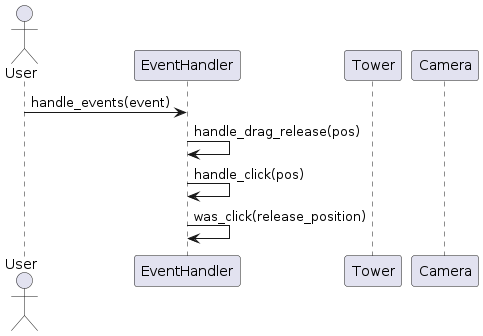

The diagram above was rendered by PlantUML. Its source (embedded in the PNG):
@startuml

actor User
participant EventHandler
participant Tower
participant Camera

User -> EventHandler: handle_events(event)
EventHandler -> EventHandler: handle_drag_release(pos)
EventHandler -> EventHandler: handle_click(pos)
EventHandler -> EventHandler: was_click(release_position)

@enduml